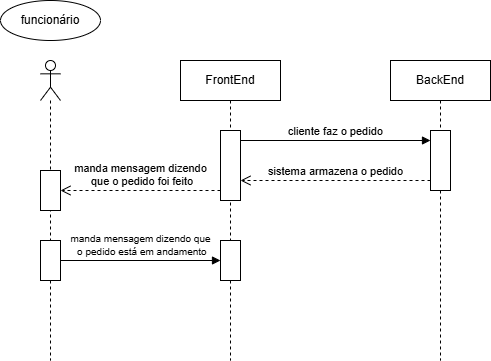

The diagram above was exported from draw.io. Its source (the exported page's mxGraphModel, read from the mxfile embedded in the PNG):
<mxGraphModel dx="1452" dy="788" grid="1" gridSize="10" guides="1" tooltips="1" connect="1" arrows="1" fold="1" page="1" pageScale="1" pageWidth="827" pageHeight="1169" math="0" shadow="0">
  <root>
    <mxCell id="0" />
    <mxCell id="1" parent="0" />
    <mxCell id="uIQRBBHUVQMJ5_nBCpAl-1" parent="1" style="shape=umlLifeline;perimeter=lifelinePerimeter;whiteSpace=wrap;html=1;container=1;dropTarget=0;collapsible=0;recursiveResize=0;outlineConnect=0;portConstraint=eastwest;newEdgeStyle={&quot;curved&quot;:0,&quot;rounded&quot;:0};participant=umlActor;" value="" vertex="1">
      <mxGeometry height="300" width="20" x="170" y="220" as="geometry" />
    </mxCell>
    <mxCell id="uIQRBBHUVQMJ5_nBCpAl-2" parent="uIQRBBHUVQMJ5_nBCpAl-1" style="html=1;points=[[0,0,0,0,5],[0,1,0,0,-5],[1,0,0,0,5],[1,1,0,0,-5]];perimeter=orthogonalPerimeter;outlineConnect=0;targetShapes=umlLifeline;portConstraint=eastwest;newEdgeStyle={&quot;curved&quot;:0,&quot;rounded&quot;:0};" value="" vertex="1">
      <mxGeometry height="40" width="20" y="110" as="geometry" />
    </mxCell>
    <mxCell id="uIQRBBHUVQMJ5_nBCpAl-3" parent="uIQRBBHUVQMJ5_nBCpAl-1" style="html=1;points=[[0,0,0,0,5],[0,1,0,0,-5],[1,0,0,0,5],[1,1,0,0,-5]];perimeter=orthogonalPerimeter;outlineConnect=0;targetShapes=umlLifeline;portConstraint=eastwest;newEdgeStyle={&quot;curved&quot;:0,&quot;rounded&quot;:0};" value="" vertex="1">
      <mxGeometry height="40" width="20" y="180" as="geometry" />
    </mxCell>
    <mxCell id="uIQRBBHUVQMJ5_nBCpAl-4" parent="1" style="shape=umlLifeline;perimeter=lifelinePerimeter;whiteSpace=wrap;html=1;container=1;dropTarget=0;collapsible=0;recursiveResize=0;outlineConnect=0;portConstraint=eastwest;newEdgeStyle={&quot;curved&quot;:0,&quot;rounded&quot;:0};" value="FrontEnd" vertex="1">
      <mxGeometry height="300" width="100" x="310" y="220" as="geometry" />
    </mxCell>
    <mxCell id="uIQRBBHUVQMJ5_nBCpAl-5" parent="uIQRBBHUVQMJ5_nBCpAl-4" style="html=1;points=[[0,0,0,0,5],[0,1,0,0,-5],[1,0,0,0,5],[1,1,0,0,-5]];perimeter=orthogonalPerimeter;outlineConnect=0;targetShapes=umlLifeline;portConstraint=eastwest;newEdgeStyle={&quot;curved&quot;:0,&quot;rounded&quot;:0};" value="" vertex="1">
      <mxGeometry height="70" width="20" x="40" y="70" as="geometry" />
    </mxCell>
    <mxCell id="uIQRBBHUVQMJ5_nBCpAl-6" parent="uIQRBBHUVQMJ5_nBCpAl-4" style="html=1;points=[[0,0,0,0,5],[0,1,0,0,-5],[1,0,0,0,5],[1,1,0,0,-5]];perimeter=orthogonalPerimeter;outlineConnect=0;targetShapes=umlLifeline;portConstraint=eastwest;newEdgeStyle={&quot;curved&quot;:0,&quot;rounded&quot;:0};" value="" vertex="1">
      <mxGeometry height="40" width="20" x="40" y="180" as="geometry" />
    </mxCell>
    <mxCell id="uIQRBBHUVQMJ5_nBCpAl-7" parent="1" style="shape=umlLifeline;perimeter=lifelinePerimeter;whiteSpace=wrap;html=1;container=1;dropTarget=0;collapsible=0;recursiveResize=0;outlineConnect=0;portConstraint=eastwest;newEdgeStyle={&quot;curved&quot;:0,&quot;rounded&quot;:0};" value="BackEnd" vertex="1">
      <mxGeometry height="300" width="100" x="520" y="220" as="geometry" />
    </mxCell>
    <mxCell id="uIQRBBHUVQMJ5_nBCpAl-8" parent="uIQRBBHUVQMJ5_nBCpAl-7" style="html=1;points=[[0,0,0,0,5],[0,1,0,0,-5],[1,0,0,0,5],[1,1,0,0,-5]];perimeter=orthogonalPerimeter;outlineConnect=0;targetShapes=umlLifeline;portConstraint=eastwest;newEdgeStyle={&quot;curved&quot;:0,&quot;rounded&quot;:0};" value="" vertex="1">
      <mxGeometry height="60" width="20" x="40" y="70" as="geometry" />
    </mxCell>
    <mxCell id="uIQRBBHUVQMJ5_nBCpAl-9" parent="1" style="ellipse;whiteSpace=wrap;html=1;align=center;" value="funcionário" vertex="1">
      <mxGeometry height="40" width="100" x="130" y="160" as="geometry" />
    </mxCell>
    <mxCell id="uIQRBBHUVQMJ5_nBCpAl-10" edge="1" parent="1" style="html=1;verticalAlign=bottom;endArrow=block;curved=0;rounded=0;" value="cliente faz o pedido">
      <mxGeometry relative="1" width="80" as="geometry">
        <mxPoint x="370" y="300" as="sourcePoint" />
        <mxPoint x="560" y="300" as="targetPoint" />
      </mxGeometry>
    </mxCell>
    <mxCell id="uIQRBBHUVQMJ5_nBCpAl-11" edge="1" parent="1" style="html=1;verticalAlign=bottom;endArrow=open;dashed=1;endSize=8;curved=0;rounded=0;" value="sistema armazena o pedido">
      <mxGeometry relative="1" as="geometry">
        <mxPoint x="560" y="340" as="sourcePoint" />
        <mxPoint x="370" y="340" as="targetPoint" />
      </mxGeometry>
    </mxCell>
    <mxCell id="uIQRBBHUVQMJ5_nBCpAl-12" edge="1" parent="1" style="html=1;verticalAlign=bottom;endArrow=open;dashed=1;endSize=8;curved=0;rounded=0;" target="uIQRBBHUVQMJ5_nBCpAl-2" value="manda mensagem dizendo&lt;div&gt;&amp;nbsp;que o pedido foi feito&lt;/div&gt;">
      <mxGeometry relative="1" as="geometry">
        <mxPoint x="350" y="350" as="sourcePoint" />
        <mxPoint x="270" y="350" as="targetPoint" />
      </mxGeometry>
    </mxCell>
    <mxCell id="uIQRBBHUVQMJ5_nBCpAl-13" edge="1" parent="1" style="html=1;verticalAlign=bottom;endArrow=block;curved=0;rounded=0;" target="uIQRBBHUVQMJ5_nBCpAl-6" value="&lt;font style=&quot;font-size: 10px;&quot;&gt;manda mensagem dizendo que&lt;/font&gt;&lt;div&gt;&lt;font style=&quot;font-size: 10px;&quot;&gt;&amp;nbsp;o pedido está em andamento&lt;/font&gt;&lt;/div&gt;">
      <mxGeometry relative="1" width="80" as="geometry">
        <mxPoint x="190" y="420" as="sourcePoint" />
        <mxPoint x="270" y="420" as="targetPoint" />
      </mxGeometry>
    </mxCell>
  </root>
</mxGraphModel>